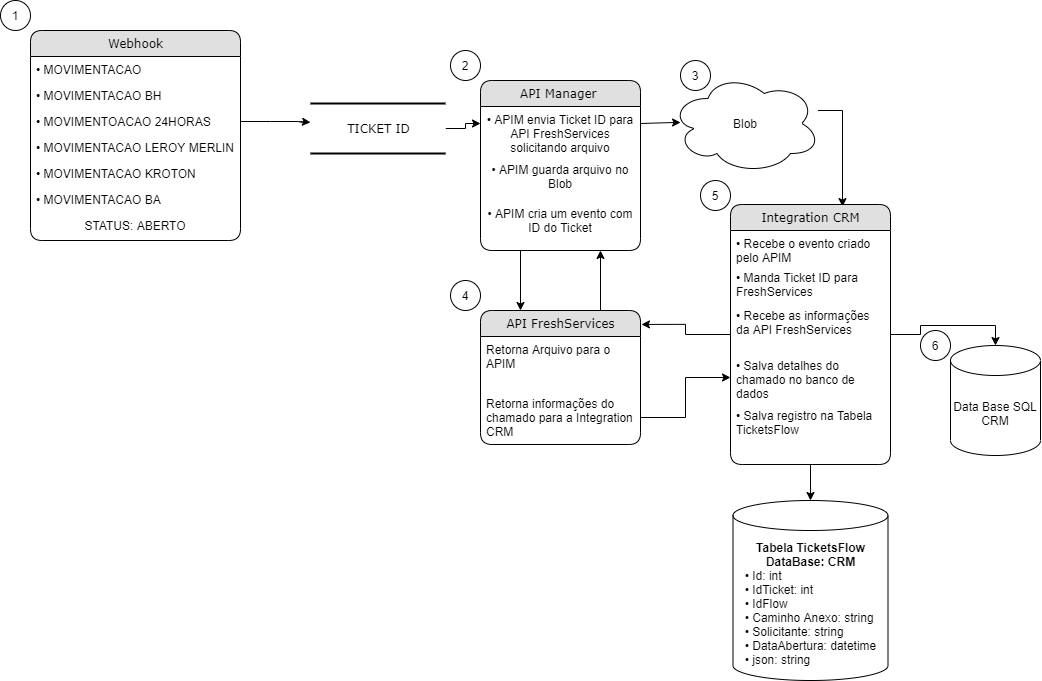

The diagram above was exported from draw.io. Its source (the exported page's mxGraphModel, read from the mxfile embedded in the PNG):
<mxGraphModel dx="1240" dy="573" grid="1" gridSize="10" guides="1" tooltips="1" connect="1" arrows="1" fold="1" page="1" pageScale="1" pageWidth="1100" pageHeight="850" background="#ffffff" math="0" shadow="0">
  <root>
    <mxCell id="0" />
    <mxCell id="1" parent="0" />
    <mxCell id="6mR0P-CyY3UZcCd-Mql_-58" style="edgeStyle=orthogonalEdgeStyle;rounded=0;jumpStyle=arc;orthogonalLoop=1;jettySize=auto;html=1;exitX=0.25;exitY=1;exitDx=0;exitDy=0;entryX=0.25;entryY=0;entryDx=0;entryDy=0;" edge="1" parent="1" source="21ea969265ad0168-10" target="6mR0P-CyY3UZcCd-Mql_-21">
      <mxGeometry relative="1" as="geometry" />
    </mxCell>
    <mxCell id="6mR0P-CyY3UZcCd-Mql_-18" style="edgeStyle=orthogonalEdgeStyle;rounded=0;orthogonalLoop=1;jettySize=auto;html=1;entryX=0;entryY=0.5;entryDx=0;entryDy=0;" edge="1" parent="1" source="6mR0P-CyY3UZcCd-Mql_-9">
      <mxGeometry relative="1" as="geometry">
        <mxPoint x="500" y="153" as="targetPoint" />
      </mxGeometry>
    </mxCell>
    <mxCell id="6mR0P-CyY3UZcCd-Mql_-9" value="TICKET ID" style="html=1;rounded=0;shadow=0;comic=0;labelBackgroundColor=none;strokeWidth=2;fontFamily=Verdana;fontSize=12;align=center;shape=mxgraph.ios7ui.horLines;" vertex="1" parent="1">
      <mxGeometry x="330" y="133" width="135" height="50" as="geometry" />
    </mxCell>
    <mxCell id="6mR0P-CyY3UZcCd-Mql_-31" value="" style="curved=1;endArrow=classic;html=1;exitX=1;exitY=0.5;exitDx=0;exitDy=0;" edge="1" parent="1" source="21ea969265ad0168-9" target="6mR0P-CyY3UZcCd-Mql_-9">
      <mxGeometry width="50" height="50" relative="1" as="geometry">
        <mxPoint x="320" y="230" as="sourcePoint" />
        <mxPoint x="420" y="210" as="targetPoint" />
        <Array as="points">
          <mxPoint x="290" y="151" />
          <mxPoint x="320" y="151" />
        </Array>
      </mxGeometry>
    </mxCell>
    <mxCell id="6mR0P-CyY3UZcCd-Mql_-38" value="Data Base SQL&lt;br&gt;CRM" style="shape=cylinder3;whiteSpace=wrap;html=1;boundedLbl=1;backgroundOutline=1;size=15;" vertex="1" parent="1">
      <mxGeometry x="970" y="375" width="90" height="110" as="geometry" />
    </mxCell>
    <mxCell id="6mR0P-CyY3UZcCd-Mql_-63" style="edgeStyle=orthogonalEdgeStyle;rounded=0;jumpStyle=arc;orthogonalLoop=1;jettySize=auto;html=1;entryX=0.7;entryY=0.008;entryDx=0;entryDy=0;entryPerimeter=0;" edge="1" parent="1" source="6mR0P-CyY3UZcCd-Mql_-44" target="6mR0P-CyY3UZcCd-Mql_-13">
      <mxGeometry relative="1" as="geometry">
        <Array as="points">
          <mxPoint x="862" y="140" />
        </Array>
      </mxGeometry>
    </mxCell>
    <mxCell id="6mR0P-CyY3UZcCd-Mql_-44" value="Blob" style="ellipse;shape=cloud;whiteSpace=wrap;html=1;" vertex="1" parent="1">
      <mxGeometry x="690" y="103" width="150" height="100" as="geometry" />
    </mxCell>
    <mxCell id="6mR0P-CyY3UZcCd-Mql_-48" value="1" style="ellipse;whiteSpace=wrap;html=1;" vertex="1" parent="1">
      <mxGeometry x="20" y="30" width="30" height="30" as="geometry" />
    </mxCell>
    <mxCell id="6mR0P-CyY3UZcCd-Mql_-49" value="2&lt;span style=&quot;color: rgba(0 , 0 , 0 , 0) ; font-family: monospace ; font-size: 0px&quot;&gt;%3CmxGraphModel%3E%3Croot%3E%3CmxCell%20id%3D%220%22%2F%3E%3CmxCell%20id%3D%221%22%20parent%3D%220%22%2F%3E%3CmxCell%20id%3D%222%22%20value%3D%221%22%20style%3D%22ellipse%3BwhiteSpace%3Dwrap%3Bhtml%3D1%3B%22%20vertex%3D%221%22%20parent%3D%221%22%3E%3CmxGeometry%20x%3D%22130%22%20y%3D%22-20%22%20width%3D%2230%22%20height%3D%2230%22%20as%3D%22geometry%22%2F%3E%3C%2FmxCell%3E%3C%2Froot%3E%3C%2FmxGraphModel%3E&lt;/span&gt;" style="ellipse;whiteSpace=wrap;html=1;" vertex="1" parent="1">
      <mxGeometry x="470" y="80" width="30" height="30" as="geometry" />
    </mxCell>
    <mxCell id="6mR0P-CyY3UZcCd-Mql_-50" value="4&lt;br&gt;" style="ellipse;whiteSpace=wrap;html=1;" vertex="1" parent="1">
      <mxGeometry x="470" y="310" width="30" height="30" as="geometry" />
    </mxCell>
    <mxCell id="6mR0P-CyY3UZcCd-Mql_-51" value="3" style="ellipse;whiteSpace=wrap;html=1;" vertex="1" parent="1">
      <mxGeometry x="700" y="90" width="30" height="30" as="geometry" />
    </mxCell>
    <mxCell id="6mR0P-CyY3UZcCd-Mql_-59" style="edgeStyle=orthogonalEdgeStyle;rounded=0;jumpStyle=arc;orthogonalLoop=1;jettySize=auto;html=1;exitX=0.75;exitY=0;exitDx=0;exitDy=0;entryX=0.75;entryY=1;entryDx=0;entryDy=0;" edge="1" parent="1" source="6mR0P-CyY3UZcCd-Mql_-21" target="21ea969265ad0168-10">
      <mxGeometry relative="1" as="geometry" />
    </mxCell>
    <mxCell id="6mR0P-CyY3UZcCd-Mql_-61" style="edgeStyle=orthogonalEdgeStyle;rounded=0;jumpStyle=arc;orthogonalLoop=1;jettySize=auto;html=1;exitX=1;exitY=0.5;exitDx=0;exitDy=0;entryX=0.067;entryY=0.49;entryDx=0;entryDy=0;entryPerimeter=0;" edge="1" parent="1" target="6mR0P-CyY3UZcCd-Mql_-44">
      <mxGeometry relative="1" as="geometry">
        <mxPoint x="660" y="153" as="sourcePoint" />
      </mxGeometry>
    </mxCell>
    <mxCell id="6mR0P-CyY3UZcCd-Mql_-64" style="edgeStyle=orthogonalEdgeStyle;rounded=0;jumpStyle=arc;orthogonalLoop=1;jettySize=auto;html=1;entryX=1.006;entryY=0.104;entryDx=0;entryDy=0;entryPerimeter=0;" edge="1" parent="1" source="6mR0P-CyY3UZcCd-Mql_-13" target="6mR0P-CyY3UZcCd-Mql_-21">
      <mxGeometry relative="1" as="geometry" />
    </mxCell>
    <mxCell id="6mR0P-CyY3UZcCd-Mql_-67" style="edgeStyle=orthogonalEdgeStyle;rounded=0;jumpStyle=arc;orthogonalLoop=1;jettySize=auto;html=1;entryX=0.5;entryY=0;entryDx=0;entryDy=0;entryPerimeter=0;" edge="1" parent="1" source="6mR0P-CyY3UZcCd-Mql_-13" target="6mR0P-CyY3UZcCd-Mql_-38">
      <mxGeometry relative="1" as="geometry" />
    </mxCell>
    <mxCell id="6mR0P-CyY3UZcCd-Mql_-66" style="edgeStyle=orthogonalEdgeStyle;rounded=0;jumpStyle=arc;orthogonalLoop=1;jettySize=auto;html=1;entryX=0;entryY=0.5;entryDx=0;entryDy=0;" edge="1" parent="1" source="6mR0P-CyY3UZcCd-Mql_-22" target="6mR0P-CyY3UZcCd-Mql_-35">
      <mxGeometry relative="1" as="geometry" />
    </mxCell>
    <mxCell id="6mR0P-CyY3UZcCd-Mql_-68" value="5" style="ellipse;whiteSpace=wrap;html=1;" vertex="1" parent="1">
      <mxGeometry x="720" y="210" width="30" height="30" as="geometry" />
    </mxCell>
    <mxCell id="6mR0P-CyY3UZcCd-Mql_-69" value="6" style="ellipse;whiteSpace=wrap;html=1;" vertex="1" parent="1">
      <mxGeometry x="940" y="360" width="30" height="30" as="geometry" />
    </mxCell>
    <mxCell id="21ea969265ad0168-6" value="Webhook" style="swimlane;html=1;fontStyle=0;childLayout=stackLayout;horizontal=1;startSize=26;fillColor=#e0e0e0;horizontalStack=0;resizeParent=1;resizeLast=0;collapsible=1;marginBottom=0;swimlaneFillColor=#ffffff;align=center;rounded=1;shadow=0;comic=0;labelBackgroundColor=none;strokeWidth=1;fontFamily=Verdana;fontSize=12" parent="1" vertex="1">
      <mxGeometry x="50" y="60" width="210" height="210" as="geometry" />
    </mxCell>
    <mxCell id="6mR0P-CyY3UZcCd-Mql_-4" value="• MOVIMENTACAO" style="text;html=1;strokeColor=none;fillColor=none;spacingLeft=4;spacingRight=4;whiteSpace=wrap;overflow=hidden;rotatable=0;points=[[0,0.5],[1,0.5]];portConstraint=eastwest;" vertex="1" parent="21ea969265ad0168-6">
      <mxGeometry y="26" width="210" height="26" as="geometry" />
    </mxCell>
    <mxCell id="21ea969265ad0168-8" value="• MOVIMENTACAO BH" style="text;html=1;strokeColor=none;fillColor=none;spacingLeft=4;spacingRight=4;whiteSpace=wrap;overflow=hidden;rotatable=0;points=[[0,0.5],[1,0.5]];portConstraint=eastwest;" parent="21ea969265ad0168-6" vertex="1">
      <mxGeometry y="52" width="210" height="26" as="geometry" />
    </mxCell>
    <mxCell id="21ea969265ad0168-9" value="&lt;font style=&quot;font-size: 12px&quot;&gt;• MOVIMENTOACAO 24HORAS&lt;/font&gt;" style="text;html=1;strokeColor=none;fillColor=none;spacingLeft=4;spacingRight=4;whiteSpace=wrap;overflow=hidden;rotatable=0;points=[[0,0.5],[1,0.5]];portConstraint=eastwest;" parent="21ea969265ad0168-6" vertex="1">
      <mxGeometry y="78" width="210" height="26" as="geometry" />
    </mxCell>
    <mxCell id="6mR0P-CyY3UZcCd-Mql_-1" value="&lt;font style=&quot;font-size: 12px&quot;&gt;• MOVIMENTACAO LEROY MERLIN&lt;/font&gt;" style="text;html=1;strokeColor=none;fillColor=none;spacingLeft=4;spacingRight=4;whiteSpace=wrap;overflow=hidden;rotatable=0;points=[[0,0.5],[1,0.5]];portConstraint=eastwest;" vertex="1" parent="21ea969265ad0168-6">
      <mxGeometry y="104" width="210" height="26" as="geometry" />
    </mxCell>
    <mxCell id="6mR0P-CyY3UZcCd-Mql_-2" value="• MOVIMENTACAO KROTON" style="text;html=1;strokeColor=none;fillColor=none;spacingLeft=4;spacingRight=4;whiteSpace=wrap;overflow=hidden;rotatable=0;points=[[0,0.5],[1,0.5]];portConstraint=eastwest;" vertex="1" parent="21ea969265ad0168-6">
      <mxGeometry y="130" width="210" height="26" as="geometry" />
    </mxCell>
    <mxCell id="6mR0P-CyY3UZcCd-Mql_-3" value="• MOVIMENTACAO BA" style="text;html=1;strokeColor=none;fillColor=none;spacingLeft=4;spacingRight=4;whiteSpace=wrap;overflow=hidden;rotatable=0;points=[[0,0.5],[1,0.5]];portConstraint=eastwest;" vertex="1" parent="21ea969265ad0168-6">
      <mxGeometry y="156" width="210" height="26" as="geometry" />
    </mxCell>
    <mxCell id="6mR0P-CyY3UZcCd-Mql_-6" value="STATUS: ABERTO" style="text;html=1;strokeColor=none;fillColor=none;spacingLeft=4;spacingRight=4;whiteSpace=wrap;overflow=hidden;rotatable=0;points=[[0,0.5],[1,0.5]];portConstraint=eastwest;align=center;" vertex="1" parent="21ea969265ad0168-6">
      <mxGeometry y="182" width="210" height="26" as="geometry" />
    </mxCell>
    <mxCell id="21ea969265ad0168-10" value="API Manager&amp;nbsp;" style="swimlane;html=1;fontStyle=0;childLayout=stackLayout;horizontal=1;startSize=26;fillColor=#e0e0e0;horizontalStack=0;resizeParent=1;resizeLast=0;collapsible=1;marginBottom=0;swimlaneFillColor=#ffffff;align=center;rounded=1;shadow=0;comic=0;labelBackgroundColor=none;strokeWidth=1;fontFamily=Verdana;fontSize=12" parent="1" vertex="1">
      <mxGeometry x="500" y="110" width="160" height="170" as="geometry" />
    </mxCell>
    <mxCell id="6mR0P-CyY3UZcCd-Mql_-54" value="• APIM envia Ticket ID para API&amp;nbsp;FreshServices solicitando arquivo" style="text;html=1;strokeColor=none;fillColor=none;spacingLeft=4;spacingRight=4;whiteSpace=wrap;overflow=hidden;rotatable=0;points=[[0,0.5],[1,0.5]];portConstraint=eastwest;align=center;" vertex="1" parent="21ea969265ad0168-10">
      <mxGeometry y="26" width="160" height="50" as="geometry" />
    </mxCell>
    <mxCell id="6mR0P-CyY3UZcCd-Mql_-60" value="• APIM guarda arquivo no Blob" style="text;html=1;strokeColor=none;fillColor=none;spacingLeft=4;spacingRight=4;whiteSpace=wrap;overflow=hidden;rotatable=0;points=[[0,0.5],[1,0.5]];portConstraint=eastwest;align=center;" vertex="1" parent="21ea969265ad0168-10">
      <mxGeometry y="76" width="160" height="44" as="geometry" />
    </mxCell>
    <mxCell id="6mR0P-CyY3UZcCd-Mql_-65" value="• APIM cria um evento com ID do Ticket" style="text;html=1;strokeColor=none;fillColor=none;spacingLeft=4;spacingRight=4;whiteSpace=wrap;overflow=hidden;rotatable=0;points=[[0,0.5],[1,0.5]];portConstraint=eastwest;align=center;" vertex="1" parent="21ea969265ad0168-10">
      <mxGeometry y="120" width="160" height="34" as="geometry" />
    </mxCell>
    <mxCell id="6mR0P-CyY3UZcCd-Mql_-21" value="API FreshServices" style="swimlane;html=1;fontStyle=0;childLayout=stackLayout;horizontal=1;startSize=26;fillColor=#e0e0e0;horizontalStack=0;resizeParent=1;resizeLast=0;collapsible=1;marginBottom=0;swimlaneFillColor=#ffffff;align=center;rounded=1;shadow=0;comic=0;labelBackgroundColor=none;strokeWidth=1;fontFamily=Verdana;fontSize=12" vertex="1" parent="1">
      <mxGeometry x="500" y="340" width="160" height="134" as="geometry">
        <mxRectangle x="370" y="220" width="140" height="26" as="alternateBounds" />
      </mxGeometry>
    </mxCell>
    <mxCell id="6mR0P-CyY3UZcCd-Mql_-56" value="Retorna Arquivo para o APIM&lt;br&gt;" style="text;html=1;strokeColor=none;fillColor=none;spacingLeft=4;spacingRight=4;whiteSpace=wrap;overflow=hidden;rotatable=0;points=[[0,0.5],[1,0.5]];portConstraint=eastwest;" vertex="1" parent="6mR0P-CyY3UZcCd-Mql_-21">
      <mxGeometry y="26" width="160" height="54" as="geometry" />
    </mxCell>
    <mxCell id="6mR0P-CyY3UZcCd-Mql_-22" value="Retorna informações do chamado para a Integration CRM" style="text;html=1;strokeColor=none;fillColor=none;spacingLeft=4;spacingRight=4;whiteSpace=wrap;overflow=hidden;rotatable=0;points=[[0,0.5],[1,0.5]];portConstraint=eastwest;" vertex="1" parent="6mR0P-CyY3UZcCd-Mql_-21">
      <mxGeometry y="80" width="160" height="54" as="geometry" />
    </mxCell>
    <mxCell id="6mR0P-CyY3UZcCd-Mql_-75" style="edgeStyle=orthogonalEdgeStyle;rounded=0;jumpStyle=arc;orthogonalLoop=1;jettySize=auto;html=1;entryX=0.5;entryY=0;entryDx=0;entryDy=0;entryPerimeter=0;" edge="1" parent="1" source="6mR0P-CyY3UZcCd-Mql_-13" target="6mR0P-CyY3UZcCd-Mql_-73">
      <mxGeometry relative="1" as="geometry" />
    </mxCell>
    <mxCell id="6mR0P-CyY3UZcCd-Mql_-13" value="Integration CRM" style="swimlane;html=1;fontStyle=0;childLayout=stackLayout;horizontal=1;startSize=26;fillColor=#e0e0e0;horizontalStack=0;resizeParent=1;resizeLast=0;collapsible=1;marginBottom=0;swimlaneFillColor=#ffffff;align=center;rounded=1;shadow=0;comic=0;labelBackgroundColor=none;strokeWidth=1;fontFamily=Verdana;fontSize=12" vertex="1" parent="1">
      <mxGeometry x="750" y="234" width="160" height="260" as="geometry" />
    </mxCell>
    <mxCell id="6mR0P-CyY3UZcCd-Mql_-14" value="• Recebe o evento criado pelo APIM" style="text;html=1;strokeColor=none;fillColor=none;spacingLeft=4;spacingRight=4;whiteSpace=wrap;overflow=hidden;rotatable=0;points=[[0,0.5],[1,0.5]];portConstraint=eastwest;" vertex="1" parent="6mR0P-CyY3UZcCd-Mql_-13">
      <mxGeometry y="26" width="160" height="34" as="geometry" />
    </mxCell>
    <mxCell id="6mR0P-CyY3UZcCd-Mql_-15" value="• Manda Ticket ID para FreshServices" style="text;html=1;strokeColor=none;fillColor=none;spacingLeft=4;spacingRight=4;whiteSpace=wrap;overflow=hidden;rotatable=0;points=[[0,0.5],[1,0.5]];portConstraint=eastwest;" vertex="1" parent="6mR0P-CyY3UZcCd-Mql_-13">
      <mxGeometry y="60" width="160" height="38" as="geometry" />
    </mxCell>
    <mxCell id="6mR0P-CyY3UZcCd-Mql_-33" value="• Recebe as informações da API FreshServices" style="text;html=1;strokeColor=none;fillColor=none;spacingLeft=4;spacingRight=4;whiteSpace=wrap;overflow=hidden;rotatable=0;points=[[0,0.5],[1,0.5]];portConstraint=eastwest;" vertex="1" parent="6mR0P-CyY3UZcCd-Mql_-13">
      <mxGeometry y="98" width="160" height="50" as="geometry" />
    </mxCell>
    <mxCell id="6mR0P-CyY3UZcCd-Mql_-35" value="• Salva detalhes do chamado no banco de dados" style="text;html=1;strokeColor=none;fillColor=none;spacingLeft=4;spacingRight=4;whiteSpace=wrap;overflow=hidden;rotatable=0;points=[[0,0.5],[1,0.5]];portConstraint=eastwest;" vertex="1" parent="6mR0P-CyY3UZcCd-Mql_-13">
      <mxGeometry y="148" width="160" height="50" as="geometry" />
    </mxCell>
    <mxCell id="6mR0P-CyY3UZcCd-Mql_-76" value="• Salva registro na Tabela TicketsFlow&amp;nbsp;" style="text;html=1;strokeColor=none;fillColor=none;spacingLeft=4;spacingRight=4;whiteSpace=wrap;overflow=hidden;rotatable=0;points=[[0,0.5],[1,0.5]];portConstraint=eastwest;" vertex="1" parent="6mR0P-CyY3UZcCd-Mql_-13">
      <mxGeometry y="198" width="160" height="62" as="geometry" />
    </mxCell>
    <mxCell id="6mR0P-CyY3UZcCd-Mql_-73" value="&lt;b&gt;Tabela TicketsFlow&lt;br&gt;DataBase: CRM&lt;/b&gt;&lt;br&gt;&lt;div style=&quot;text-align: left&quot;&gt;&lt;span&gt;• Id: int&lt;/span&gt;&lt;/div&gt;&lt;div style=&quot;text-align: left&quot;&gt;&lt;span&gt;• IdTicket: int&lt;/span&gt;&lt;/div&gt;&lt;div style=&quot;text-align: left&quot;&gt;&lt;span&gt;• IdFlow&lt;/span&gt;&lt;/div&gt;&lt;div style=&quot;text-align: left&quot;&gt;&lt;span&gt;• Caminho Anexo: string&lt;/span&gt;&lt;/div&gt;&lt;div style=&quot;text-align: left&quot;&gt;&lt;span&gt;• Solicitante: string&lt;/span&gt;&lt;/div&gt;&lt;div style=&quot;text-align: left&quot;&gt;&lt;span&gt;• DataAbertura: datetime&lt;/span&gt;&lt;/div&gt;&lt;div style=&quot;text-align: left&quot;&gt;&lt;span&gt;• json: string&lt;/span&gt;&lt;/div&gt;" style="shape=cylinder3;whiteSpace=wrap;html=1;boundedLbl=1;backgroundOutline=1;size=15;" vertex="1" parent="1">
      <mxGeometry x="752.5" y="530" width="155" height="180" as="geometry" />
    </mxCell>
  </root>
</mxGraphModel>